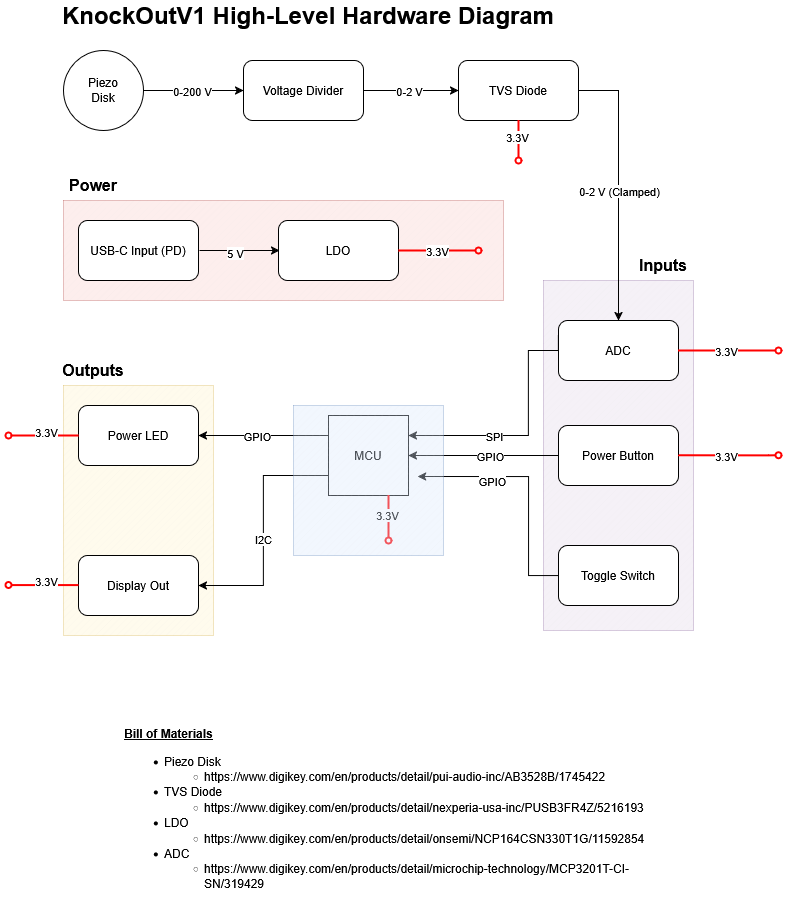

The diagram above was exported from draw.io. Its source (the exported page's mxGraphModel, read from the mxfile embedded in the PNG):
<mxGraphModel dx="1724" dy="846" grid="1" gridSize="10" guides="1" tooltips="1" connect="1" arrows="1" fold="1" page="1" pageScale="1" pageWidth="690" pageHeight="980" math="0" shadow="0">
  <root>
    <mxCell id="0" />
    <mxCell id="1" parent="0" />
    <mxCell id="e609soz9uvYfRGhHl2R_-33" parent="1" style="verticalLabelPosition=bottom;verticalAlign=top;html=1;shape=mxgraph.basic.patternFillRect;fillStyle=diag;step=5;fillStrokeWidth=0.2;fillStrokeColor=#dddddd;fillColor=#f8cecc;strokeColor=#b85450;gradientDirection=radial;opacity=35;" value="" vertex="1">
      <mxGeometry height="100" width="440" x="25" y="210" as="geometry" />
    </mxCell>
    <mxCell id="e609soz9uvYfRGhHl2R_-24" parent="1" style="verticalLabelPosition=bottom;verticalAlign=top;html=1;shape=mxgraph.basic.patternFillRect;fillStyle=diag;step=5;fillStrokeWidth=0.2;fillStrokeColor=#dddddd;fillColor=#e1d5e7;strokeColor=#9673a6;gradientDirection=radial;opacity=35;" value="" vertex="1">
      <mxGeometry height="350" width="150" x="505" y="290" as="geometry" />
    </mxCell>
    <mxCell id="e609soz9uvYfRGhHl2R_-27" parent="1" style="verticalLabelPosition=bottom;verticalAlign=top;html=1;shape=mxgraph.basic.patternFillRect;fillStyle=diag;step=5;fillStrokeWidth=0.2;fillStrokeColor=#dddddd;fillColor=#fff2cc;strokeColor=#d6b656;gradientDirection=radial;opacity=35;" value="" vertex="1">
      <mxGeometry height="250" width="150" x="25" y="395" as="geometry" />
    </mxCell>
    <mxCell id="e609soz9uvYfRGhHl2R_-1" edge="1" parent="1" source="e609soz9uvYfRGhHl2R_-3" style="edgeStyle=orthogonalEdgeStyle;rounded=0;orthogonalLoop=1;jettySize=auto;html=1;exitX=1;exitY=0.5;exitDx=0;exitDy=0;entryX=0;entryY=0.5;entryDx=0;entryDy=0;" target="e609soz9uvYfRGhHl2R_-6">
      <mxGeometry relative="1" as="geometry" />
    </mxCell>
    <mxCell id="e609soz9uvYfRGhHl2R_-2" connectable="0" parent="e609soz9uvYfRGhHl2R_-1" style="edgeLabel;html=1;align=center;verticalAlign=middle;resizable=0;points=[];" value="0-200 V" vertex="1">
      <mxGeometry relative="1" x="-0.0556" as="geometry">
        <mxPoint x="1" as="offset" />
      </mxGeometry>
    </mxCell>
    <mxCell id="e609soz9uvYfRGhHl2R_-3" parent="1" style="ellipse;whiteSpace=wrap;html=1;aspect=fixed;" value="Piezo&lt;br&gt;Disk" vertex="1">
      <mxGeometry height="80" width="80" x="25" y="60" as="geometry" />
    </mxCell>
    <mxCell id="e609soz9uvYfRGhHl2R_-4" edge="1" parent="1" source="e609soz9uvYfRGhHl2R_-6" style="edgeStyle=orthogonalEdgeStyle;rounded=0;orthogonalLoop=1;jettySize=auto;html=1;exitX=1;exitY=0.5;exitDx=0;exitDy=0;entryX=0;entryY=0.5;entryDx=0;entryDy=0;" target="e609soz9uvYfRGhHl2R_-9">
      <mxGeometry relative="1" as="geometry" />
    </mxCell>
    <mxCell id="e609soz9uvYfRGhHl2R_-5" connectable="0" parent="e609soz9uvYfRGhHl2R_-4" style="edgeLabel;html=1;align=center;verticalAlign=middle;resizable=0;points=[];" value="0-2 V" vertex="1">
      <mxGeometry relative="1" x="-0.062" as="geometry">
        <mxPoint x="1" as="offset" />
      </mxGeometry>
    </mxCell>
    <mxCell id="e609soz9uvYfRGhHl2R_-6" parent="1" style="rounded=1;whiteSpace=wrap;html=1;" value="&lt;div&gt;Voltage Divider&lt;/div&gt;" vertex="1">
      <mxGeometry height="60" width="120" x="205" y="70" as="geometry" />
    </mxCell>
    <mxCell id="e609soz9uvYfRGhHl2R_-7" edge="1" parent="1" source="e609soz9uvYfRGhHl2R_-9" style="edgeStyle=orthogonalEdgeStyle;rounded=0;orthogonalLoop=1;jettySize=auto;html=1;exitX=1;exitY=0.5;exitDx=0;exitDy=0;entryX=0.5;entryY=0;entryDx=0;entryDy=0;" target="e609soz9uvYfRGhHl2R_-12">
      <mxGeometry relative="1" as="geometry" />
    </mxCell>
    <mxCell id="e609soz9uvYfRGhHl2R_-8" connectable="0" parent="e609soz9uvYfRGhHl2R_-7" style="edgeLabel;html=1;align=center;verticalAlign=middle;resizable=0;points=[];" value="0-2 V (Clamped)" vertex="1">
      <mxGeometry relative="1" x="-0.2573" as="geometry">
        <mxPoint y="40" as="offset" />
      </mxGeometry>
    </mxCell>
    <mxCell id="e609soz9uvYfRGhHl2R_-9" parent="1" style="rounded=1;whiteSpace=wrap;html=1;" value="TVS Diode" vertex="1">
      <mxGeometry height="60" width="120" x="420" y="70" as="geometry" />
    </mxCell>
    <mxCell id="e609soz9uvYfRGhHl2R_-12" parent="1" style="rounded=1;whiteSpace=wrap;html=1;" value="ADC" vertex="1">
      <mxGeometry height="60" width="120" x="520" y="330" as="geometry" />
    </mxCell>
    <mxCell id="e609soz9uvYfRGhHl2R_-13" edge="1" parent="1" source="e609soz9uvYfRGhHl2R_-17" style="edgeStyle=orthogonalEdgeStyle;rounded=0;orthogonalLoop=1;jettySize=auto;html=1;exitX=0;exitY=0.25;exitDx=0;exitDy=0;entryX=1;entryY=0.5;entryDx=0;entryDy=0;" target="e609soz9uvYfRGhHl2R_-22">
      <mxGeometry relative="1" as="geometry" />
    </mxCell>
    <mxCell id="e609soz9uvYfRGhHl2R_-14" connectable="0" parent="e609soz9uvYfRGhHl2R_-13" style="edgeLabel;html=1;align=center;verticalAlign=middle;resizable=0;points=[];" value="GPIO" vertex="1">
      <mxGeometry relative="1" x="0.1023" as="geometry">
        <mxPoint as="offset" />
      </mxGeometry>
    </mxCell>
    <mxCell id="e609soz9uvYfRGhHl2R_-15" edge="1" parent="1" source="e609soz9uvYfRGhHl2R_-17" style="edgeStyle=orthogonalEdgeStyle;rounded=0;orthogonalLoop=1;jettySize=auto;html=1;exitX=0;exitY=0.75;exitDx=0;exitDy=0;entryX=1;entryY=0.5;entryDx=0;entryDy=0;" target="e609soz9uvYfRGhHl2R_-23">
      <mxGeometry relative="1" as="geometry" />
    </mxCell>
    <mxCell id="e609soz9uvYfRGhHl2R_-16" connectable="0" parent="e609soz9uvYfRGhHl2R_-15" style="edgeLabel;html=1;align=center;verticalAlign=middle;resizable=0;points=[];" value="I2C" vertex="1">
      <mxGeometry relative="1" x="0.0757" y="-1" as="geometry">
        <mxPoint as="offset" />
      </mxGeometry>
    </mxCell>
    <mxCell id="e609soz9uvYfRGhHl2R_-17" parent="1" style="whiteSpace=wrap;html=1;aspect=fixed;" value="MCU" vertex="1">
      <mxGeometry height="80" width="80" x="290" y="425" as="geometry" />
    </mxCell>
    <mxCell id="e609soz9uvYfRGhHl2R_-18" parent="1" style="rounded=1;whiteSpace=wrap;html=1;" value="Toggle Switch" vertex="1">
      <mxGeometry height="60" width="120" x="520" y="555" as="geometry" />
    </mxCell>
    <mxCell id="e609soz9uvYfRGhHl2R_-19" edge="1" parent="1" source="e609soz9uvYfRGhHl2R_-21" style="edgeStyle=orthogonalEdgeStyle;rounded=0;orthogonalLoop=1;jettySize=auto;html=1;" target="e609soz9uvYfRGhHl2R_-17">
      <mxGeometry relative="1" as="geometry" />
    </mxCell>
    <mxCell id="e609soz9uvYfRGhHl2R_-20" connectable="0" parent="e609soz9uvYfRGhHl2R_-19" style="edgeLabel;html=1;align=center;verticalAlign=middle;resizable=0;points=[];" value="GPIO" vertex="1">
      <mxGeometry relative="1" x="-0.192" y="-3" as="geometry">
        <mxPoint x="-9" y="3" as="offset" />
      </mxGeometry>
    </mxCell>
    <mxCell id="e609soz9uvYfRGhHl2R_-21" parent="1" style="rounded=1;whiteSpace=wrap;html=1;" value="Power Button" vertex="1">
      <mxGeometry height="60" width="120" x="520" y="435" as="geometry" />
    </mxCell>
    <mxCell id="e609soz9uvYfRGhHl2R_-22" parent="1" style="rounded=1;whiteSpace=wrap;html=1;" value="Power LED" vertex="1">
      <mxGeometry height="60" width="120" x="40" y="415" as="geometry" />
    </mxCell>
    <mxCell id="e609soz9uvYfRGhHl2R_-23" parent="1" style="rounded=1;whiteSpace=wrap;html=1;" value="Display Out" vertex="1">
      <mxGeometry height="60" width="120" x="40" y="565" as="geometry" />
    </mxCell>
    <mxCell id="e609soz9uvYfRGhHl2R_-25" edge="1" parent="1" source="e609soz9uvYfRGhHl2R_-18" style="edgeStyle=orthogonalEdgeStyle;rounded=0;orthogonalLoop=1;jettySize=auto;html=1;entryX=1.113;entryY=0.762;entryDx=0;entryDy=0;entryPerimeter=0;" target="e609soz9uvYfRGhHl2R_-17">
      <mxGeometry relative="1" as="geometry">
        <Array as="points">
          <mxPoint x="490" y="585" />
          <mxPoint x="490" y="486" />
        </Array>
      </mxGeometry>
    </mxCell>
    <mxCell id="e609soz9uvYfRGhHl2R_-26" connectable="0" parent="e609soz9uvYfRGhHl2R_-25" style="edgeLabel;html=1;align=center;verticalAlign=middle;resizable=0;points=[];" value="GPIO" vertex="1">
      <mxGeometry relative="1" x="0.383" y="3" as="geometry">
        <mxPoint y="1" as="offset" />
      </mxGeometry>
    </mxCell>
    <mxCell id="e609soz9uvYfRGhHl2R_-29" parent="1" style="text;html=1;whiteSpace=wrap;strokeColor=none;fillColor=none;align=center;verticalAlign=middle;rounded=0;" value="&lt;font style=&quot;font-size: 16px;&quot;&gt;&lt;b&gt;Outputs&lt;/b&gt;&lt;/font&gt;" vertex="1">
      <mxGeometry height="30" width="60" x="25" y="365" as="geometry" />
    </mxCell>
    <mxCell id="e609soz9uvYfRGhHl2R_-30" parent="1" style="text;html=1;whiteSpace=wrap;strokeColor=none;fillColor=none;align=center;verticalAlign=middle;rounded=0;" value="&lt;font style=&quot;font-size: 16px;&quot;&gt;&lt;b&gt;Inputs&lt;/b&gt;&lt;/font&gt;" vertex="1">
      <mxGeometry height="30" width="60" x="595" y="260" as="geometry" />
    </mxCell>
    <mxCell id="e609soz9uvYfRGhHl2R_-31" parent="1" style="text;strokeColor=none;fillColor=none;align=left;verticalAlign=top;spacingLeft=4;spacingRight=4;overflow=hidden;points=[[0,0.5],[1,0.5]];portConstraint=eastwest;rotatable=0;whiteSpace=wrap;html=1;" value="&lt;div&gt;&lt;b&gt;&lt;u&gt;Bill of Materials&lt;/u&gt;&lt;/b&gt;&lt;/div&gt;&lt;ul&gt;&lt;li&gt;Piezo Disk&lt;/li&gt;&lt;ul&gt;&lt;li&gt;https://www.digikey.com/en/products/detail/pui-audio-inc/AB3528B/1745422&lt;/li&gt;&lt;/ul&gt;&lt;li&gt;TVS Diode&lt;/li&gt;&lt;ul&gt;&lt;li&gt;https://www.digikey.com/en/products/detail/nexperia-usa-inc/PUSB3FR4Z/5216193&lt;/li&gt;&lt;/ul&gt;&lt;li&gt;LDO&lt;/li&gt;&lt;ul&gt;&lt;li&gt;https://www.digikey.com/en/products/detail/onsemi/NCP164CSN330T1G/11592854&lt;/li&gt;&lt;/ul&gt;&lt;li&gt;ADC&lt;/li&gt;&lt;ul&gt;&lt;li&gt;https://www.digikey.com/en/products/detail/microchip-technology/MCP3201T-CI-SN/319429&lt;/li&gt;&lt;/ul&gt;&lt;/ul&gt;" vertex="1">
      <mxGeometry height="180" width="559" x="80" y="730" as="geometry" />
    </mxCell>
    <mxCell id="e609soz9uvYfRGhHl2R_-32" parent="1" style="text;html=1;whiteSpace=wrap;strokeColor=none;fillColor=none;align=center;verticalAlign=middle;rounded=0;" value="&lt;font style=&quot;font-size: 16px;&quot;&gt;&lt;b&gt;Power&lt;/b&gt;&lt;/font&gt;" vertex="1">
      <mxGeometry height="30" width="60" x="25" y="180" as="geometry" />
    </mxCell>
    <mxCell id="e609soz9uvYfRGhHl2R_-36" edge="1" parent="1" style="edgeStyle=orthogonalEdgeStyle;rounded=0;orthogonalLoop=1;jettySize=auto;html=1;">
      <mxGeometry relative="1" as="geometry">
        <mxPoint x="161" y="260" as="sourcePoint" />
        <mxPoint x="241" y="260" as="targetPoint" />
      </mxGeometry>
    </mxCell>
    <mxCell id="e609soz9uvYfRGhHl2R_-42" connectable="0" parent="e609soz9uvYfRGhHl2R_-36" style="edgeLabel;html=1;align=center;verticalAlign=middle;resizable=0;points=[];" value=" " vertex="1">
      <mxGeometry relative="1" x="-0.202" y="-1" as="geometry">
        <mxPoint as="offset" />
      </mxGeometry>
    </mxCell>
    <mxCell id="e609soz9uvYfRGhHl2R_-43" connectable="0" parent="e609soz9uvYfRGhHl2R_-36" style="edgeLabel;html=1;align=center;verticalAlign=middle;resizable=0;points=[];" value="&lt;div&gt;5 V&lt;/div&gt;" vertex="1">
      <mxGeometry relative="1" x="-0.0941" y="-2" as="geometry">
        <mxPoint as="offset" />
      </mxGeometry>
    </mxCell>
    <mxCell id="e609soz9uvYfRGhHl2R_-34" parent="1" style="rounded=1;whiteSpace=wrap;html=1;" value="USB-C Input (PD)" vertex="1">
      <mxGeometry height="60" width="120" x="40" y="230" as="geometry" />
    </mxCell>
    <mxCell id="e609soz9uvYfRGhHl2R_-35" parent="1" style="rounded=1;whiteSpace=wrap;html=1;" value="LDO" vertex="1">
      <mxGeometry height="60" width="120" x="240" y="230" as="geometry" />
    </mxCell>
    <mxCell id="e609soz9uvYfRGhHl2R_-38" edge="1" parent="1" source="e609soz9uvYfRGhHl2R_-35" style="edgeStyle=orthogonalEdgeStyle;rounded=0;orthogonalLoop=1;jettySize=auto;html=1;exitX=1;exitY=0.5;exitDx=0;exitDy=0;endArrow=oval;endFill=0;strokeColor=light-dark(#FF0000,#FFFFFF);strokeWidth=2;">
      <mxGeometry relative="1" as="geometry">
        <mxPoint x="380" y="220" as="sourcePoint" />
        <mxPoint x="440" y="260" as="targetPoint" />
      </mxGeometry>
    </mxCell>
    <mxCell id="e609soz9uvYfRGhHl2R_-44" connectable="0" parent="e609soz9uvYfRGhHl2R_-38" style="edgeLabel;html=1;align=center;verticalAlign=middle;resizable=0;points=[];" value="3.3V" vertex="1">
      <mxGeometry relative="1" x="-0.0533" y="-2" as="geometry">
        <mxPoint y="-2" as="offset" />
      </mxGeometry>
    </mxCell>
    <mxCell id="e609soz9uvYfRGhHl2R_-47" edge="1" parent="1" source="e609soz9uvYfRGhHl2R_-22" style="edgeStyle=orthogonalEdgeStyle;rounded=0;orthogonalLoop=1;jettySize=auto;html=1;endArrow=oval;endFill=0;strokeColor=light-dark(#FF0000,#FFFFFF);strokeWidth=2;exitX=0;exitY=0.5;exitDx=0;exitDy=0;">
      <mxGeometry relative="1" as="geometry">
        <mxPoint x="10" y="510" as="sourcePoint" />
        <mxPoint x="-30" y="445" as="targetPoint" />
      </mxGeometry>
    </mxCell>
    <mxCell id="e609soz9uvYfRGhHl2R_-48" connectable="0" parent="e609soz9uvYfRGhHl2R_-47" style="edgeLabel;html=1;align=center;verticalAlign=middle;resizable=0;points=[];" value="3.3V" vertex="1">
      <mxGeometry relative="1" x="-0.0533" y="-2" as="geometry">
        <mxPoint y="-2" as="offset" />
      </mxGeometry>
    </mxCell>
    <mxCell id="e609soz9uvYfRGhHl2R_-49" edge="1" parent="1" style="edgeStyle=orthogonalEdgeStyle;rounded=0;orthogonalLoop=1;jettySize=auto;html=1;endArrow=oval;endFill=0;strokeColor=light-dark(#FF0000,#FFFFFF);strokeWidth=2;exitX=0;exitY=0.5;exitDx=0;exitDy=0;">
      <mxGeometry relative="1" as="geometry">
        <mxPoint x="40" y="594.58" as="sourcePoint" />
        <mxPoint x="-30" y="594.58" as="targetPoint" />
      </mxGeometry>
    </mxCell>
    <mxCell id="e609soz9uvYfRGhHl2R_-50" connectable="0" parent="e609soz9uvYfRGhHl2R_-49" style="edgeLabel;html=1;align=center;verticalAlign=middle;resizable=0;points=[];" value="3.3V" vertex="1">
      <mxGeometry relative="1" x="-0.0533" y="-2" as="geometry">
        <mxPoint y="-2" as="offset" />
      </mxGeometry>
    </mxCell>
    <mxCell id="e609soz9uvYfRGhHl2R_-53" edge="1" parent="1" source="e609soz9uvYfRGhHl2R_-17" style="edgeStyle=orthogonalEdgeStyle;rounded=0;orthogonalLoop=1;jettySize=auto;html=1;endArrow=oval;endFill=0;strokeColor=light-dark(#FF0000,#FFFFFF);strokeWidth=2;exitX=0.75;exitY=1;exitDx=0;exitDy=0;">
      <mxGeometry relative="1" as="geometry">
        <Array as="points">
          <mxPoint x="350" y="540" />
        </Array>
        <mxPoint x="350" y="555" as="sourcePoint" />
        <mxPoint x="350" y="550" as="targetPoint" />
      </mxGeometry>
    </mxCell>
    <mxCell id="e609soz9uvYfRGhHl2R_-54" connectable="0" parent="e609soz9uvYfRGhHl2R_-53" style="edgeLabel;html=1;align=center;verticalAlign=middle;resizable=0;points=[];" value="3.3V" vertex="1">
      <mxGeometry relative="1" x="-0.0533" y="-2" as="geometry">
        <mxPoint y="-2" as="offset" />
      </mxGeometry>
    </mxCell>
    <mxCell id="e609soz9uvYfRGhHl2R_-55" edge="1" parent="1" source="e609soz9uvYfRGhHl2R_-12" style="edgeStyle=orthogonalEdgeStyle;rounded=0;orthogonalLoop=1;jettySize=auto;html=1;endArrow=oval;endFill=0;strokeColor=light-dark(#FF0000,#FFFFFF);strokeWidth=2;exitX=1;exitY=0.5;exitDx=0;exitDy=0;">
      <mxGeometry relative="1" as="geometry">
        <Array as="points">
          <mxPoint x="730" y="360" />
        </Array>
        <mxPoint x="700" y="350" as="sourcePoint" />
        <mxPoint x="740" y="360" as="targetPoint" />
      </mxGeometry>
    </mxCell>
    <mxCell id="e609soz9uvYfRGhHl2R_-56" connectable="0" parent="e609soz9uvYfRGhHl2R_-55" style="edgeLabel;html=1;align=center;verticalAlign=middle;resizable=0;points=[];" value="3.3V" vertex="1">
      <mxGeometry relative="1" x="-0.0533" y="-2" as="geometry">
        <mxPoint y="-2" as="offset" />
      </mxGeometry>
    </mxCell>
    <mxCell id="e609soz9uvYfRGhHl2R_-57" edge="1" parent="1" style="edgeStyle=orthogonalEdgeStyle;rounded=0;orthogonalLoop=1;jettySize=auto;html=1;endArrow=oval;endFill=0;strokeColor=light-dark(#FF0000,#FFFFFF);strokeWidth=2;exitX=1;exitY=0.5;exitDx=0;exitDy=0;">
      <mxGeometry relative="1" as="geometry">
        <Array as="points">
          <mxPoint x="730" y="464.76" />
        </Array>
        <mxPoint x="640" y="464.76" as="sourcePoint" />
        <mxPoint x="740" y="464.76" as="targetPoint" />
      </mxGeometry>
    </mxCell>
    <mxCell id="e609soz9uvYfRGhHl2R_-58" connectable="0" parent="e609soz9uvYfRGhHl2R_-57" style="edgeLabel;html=1;align=center;verticalAlign=middle;resizable=0;points=[];" value="3.3V" vertex="1">
      <mxGeometry relative="1" x="-0.0533" y="-2" as="geometry">
        <mxPoint y="-2" as="offset" />
      </mxGeometry>
    </mxCell>
    <mxCell id="e609soz9uvYfRGhHl2R_-61" edge="1" parent="1" style="edgeStyle=orthogonalEdgeStyle;rounded=0;orthogonalLoop=1;jettySize=auto;html=1;exitX=0;exitY=0.5;exitDx=0;exitDy=0;entryX=1;entryY=0.25;entryDx=0;entryDy=0;" target="e609soz9uvYfRGhHl2R_-17" value="">
      <mxGeometry relative="1" as="geometry">
        <Array as="points">
          <mxPoint x="520" y="360" />
          <mxPoint x="490" y="360" />
          <mxPoint x="490" y="445" />
        </Array>
        <mxPoint x="520.0000000000002" y="345" as="sourcePoint" />
        <mxPoint x="370" y="445" as="targetPoint" />
      </mxGeometry>
    </mxCell>
    <mxCell id="e609soz9uvYfRGhHl2R_-68" connectable="0" parent="e609soz9uvYfRGhHl2R_-61" style="edgeLabel;html=1;align=center;verticalAlign=middle;resizable=0;points=[];" value="SPI" vertex="1">
      <mxGeometry relative="1" x="0.3196" as="geometry">
        <mxPoint as="offset" />
      </mxGeometry>
    </mxCell>
    <mxCell id="e609soz9uvYfRGhHl2R_-28" parent="1" style="verticalLabelPosition=bottom;verticalAlign=top;html=1;shape=mxgraph.basic.patternFillRect;fillStyle=diag;step=5;fillStrokeWidth=0.2;fillStrokeColor=#dddddd;fillColor=#dae8fc;strokeColor=#6c8ebf;gradientDirection=radial;opacity=35;" value="" vertex="1">
      <mxGeometry height="150" width="150" x="255" y="415" as="geometry" />
    </mxCell>
    <mxCell id="e609soz9uvYfRGhHl2R_-65" edge="1" parent="1" source="e609soz9uvYfRGhHl2R_-9" style="edgeStyle=orthogonalEdgeStyle;rounded=0;orthogonalLoop=1;jettySize=auto;html=1;endArrow=oval;endFill=0;strokeColor=light-dark(#FF0000,#FFFFFF);strokeWidth=2;exitX=0.5;exitY=1;exitDx=0;exitDy=0;">
      <mxGeometry relative="1" as="geometry">
        <Array as="points">
          <mxPoint x="480" y="160" />
        </Array>
        <mxPoint x="690" y="160" as="sourcePoint" />
        <mxPoint x="480" y="170" as="targetPoint" />
      </mxGeometry>
    </mxCell>
    <mxCell id="e609soz9uvYfRGhHl2R_-66" connectable="0" parent="e609soz9uvYfRGhHl2R_-65" style="edgeLabel;html=1;align=center;verticalAlign=middle;resizable=0;points=[];" value="3.3V" vertex="1">
      <mxGeometry relative="1" x="-0.0533" y="-2" as="geometry">
        <mxPoint y="-2" as="offset" />
      </mxGeometry>
    </mxCell>
    <mxCell id="e609soz9uvYfRGhHl2R_-69" parent="1" style="text;html=1;whiteSpace=wrap;strokeColor=none;fillColor=none;align=center;verticalAlign=middle;rounded=0;" value="&lt;font style=&quot;font-size: 24px;&quot;&gt;&lt;b&gt;KnockOutV1 High-Level Hardware Diagram&lt;/b&gt;&lt;/font&gt;" vertex="1">
      <mxGeometry height="30" width="540" y="10" as="geometry" />
    </mxCell>
  </root>
</mxGraphModel>